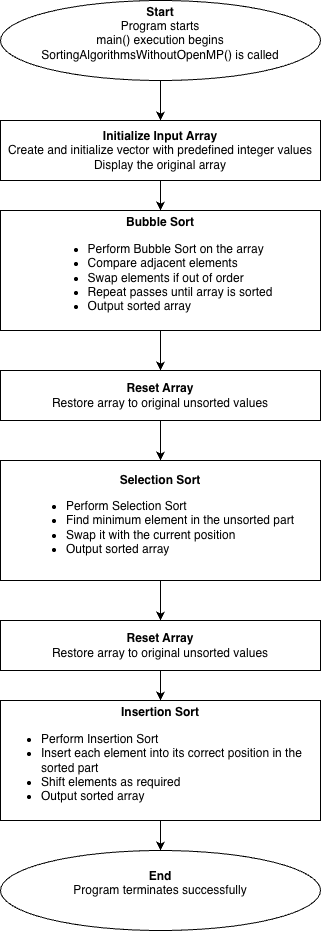

The diagram above was exported from draw.io. Its source (the exported page's mxGraphModel, read from the mxfile embedded in the PNG):
<mxGraphModel dx="934" dy="496" grid="1" gridSize="10" guides="1" tooltips="1" connect="1" arrows="1" fold="1" page="1" pageScale="1" pageWidth="827" pageHeight="1169" math="0" shadow="0">
  <root>
    <mxCell id="0" />
    <mxCell id="1" parent="0" />
    <mxCell id="T4VMRuU3TmBTZo81HAVx-3" edge="1" parent="1" source="T4VMRuU3TmBTZo81HAVx-1" style="edgeStyle=orthogonalEdgeStyle;rounded=0;orthogonalLoop=1;jettySize=auto;html=1;fontFamily=Helvetica;" target="T4VMRuU3TmBTZo81HAVx-2" value="">
      <mxGeometry relative="1" as="geometry" />
    </mxCell>
    <mxCell id="T4VMRuU3TmBTZo81HAVx-1" parent="1" style="ellipse;whiteSpace=wrap;html=1;fontFamily=Helvetica;" value="&lt;div&gt;&lt;b&gt;Start&lt;/b&gt;&lt;/div&gt;&lt;div&gt;Program starts&lt;/div&gt;&lt;div&gt;main() execution begins&lt;/div&gt;&lt;div&gt;SortingAlgorithmsWithoutOpenMP() is called&lt;/div&gt;&lt;div&gt;&lt;br&gt;&lt;/div&gt;" vertex="1">
      <mxGeometry height="80" width="320" x="320" y="40" as="geometry" />
    </mxCell>
    <mxCell id="T4VMRuU3TmBTZo81HAVx-5" edge="1" parent="1" source="T4VMRuU3TmBTZo81HAVx-2" style="edgeStyle=orthogonalEdgeStyle;rounded=0;orthogonalLoop=1;jettySize=auto;html=1;fontFamily=Helvetica;" target="T4VMRuU3TmBTZo81HAVx-4" value="">
      <mxGeometry relative="1" as="geometry" />
    </mxCell>
    <mxCell id="T4VMRuU3TmBTZo81HAVx-2" parent="1" style="rounded=0;whiteSpace=wrap;html=1;fontFamily=Helvetica;" value="&lt;div&gt;&lt;b&gt;Initialize Input Array&lt;/b&gt;&lt;/div&gt;&lt;div&gt;Create and initialize vector with predefined integer values&lt;/div&gt;&lt;div&gt;Display the original array&lt;/div&gt;" vertex="1">
      <mxGeometry height="60" width="320" x="320" y="160" as="geometry" />
    </mxCell>
    <mxCell id="T4VMRuU3TmBTZo81HAVx-7" edge="1" parent="1" source="T4VMRuU3TmBTZo81HAVx-4" style="edgeStyle=orthogonalEdgeStyle;rounded=0;orthogonalLoop=1;jettySize=auto;html=1;fontFamily=Helvetica;" target="T4VMRuU3TmBTZo81HAVx-6" value="">
      <mxGeometry relative="1" as="geometry" />
    </mxCell>
    <mxCell id="T4VMRuU3TmBTZo81HAVx-4" parent="1" style="rounded=0;whiteSpace=wrap;html=1;fontFamily=Helvetica;" value="&lt;div&gt;&lt;b&gt;Bubble Sort&lt;/b&gt;&lt;/div&gt;&lt;div style=&quot;&quot;&gt;&lt;ul&gt;&lt;li style=&quot;text-align: left;&quot;&gt;Perform Bubble Sort on the array&lt;/li&gt;&lt;li style=&quot;text-align: left;&quot;&gt;Compare adjacent elements&lt;/li&gt;&lt;li style=&quot;text-align: left;&quot;&gt;Swap elements if out of order&lt;/li&gt;&lt;li style=&quot;text-align: left;&quot;&gt;Repeat passes until array is sorted&lt;/li&gt;&lt;li style=&quot;text-align: left;&quot;&gt;Output sorted array&lt;/li&gt;&lt;/ul&gt;&lt;/div&gt;" vertex="1">
      <mxGeometry height="120" width="320" x="320" y="250" as="geometry" />
    </mxCell>
    <mxCell id="T4VMRuU3TmBTZo81HAVx-11" edge="1" parent="1" source="T4VMRuU3TmBTZo81HAVx-6" style="edgeStyle=orthogonalEdgeStyle;rounded=0;orthogonalLoop=1;jettySize=auto;html=1;fontFamily=Helvetica;" target="T4VMRuU3TmBTZo81HAVx-9" value="">
      <mxGeometry relative="1" as="geometry" />
    </mxCell>
    <mxCell id="T4VMRuU3TmBTZo81HAVx-6" parent="1" style="rounded=0;whiteSpace=wrap;html=1;fontFamily=Helvetica;" value="&lt;div&gt;&lt;b&gt;Reset Array&lt;/b&gt;&lt;/div&gt;&lt;div&gt;Restore array to original unsorted values&lt;/div&gt;" vertex="1">
      <mxGeometry height="50" width="320" x="320" y="410" as="geometry" />
    </mxCell>
    <mxCell id="T4VMRuU3TmBTZo81HAVx-8" edge="1" parent="1" source="T4VMRuU3TmBTZo81HAVx-9" style="edgeStyle=orthogonalEdgeStyle;rounded=0;orthogonalLoop=1;jettySize=auto;html=1;fontFamily=Helvetica;" target="T4VMRuU3TmBTZo81HAVx-10" value="">
      <mxGeometry relative="1" as="geometry" />
    </mxCell>
    <mxCell id="T4VMRuU3TmBTZo81HAVx-9" parent="1" style="rounded=0;whiteSpace=wrap;html=1;fontFamily=Helvetica;" value="&lt;div&gt;&lt;span style=&quot;text-align: left; background-color: transparent; color: light-dark(rgb(0, 0, 0), rgb(255, 255, 255));&quot;&gt;&lt;b&gt;Selection&lt;/b&gt;&lt;/span&gt;&lt;b&gt;&amp;nbsp;Sort&lt;/b&gt;&lt;/div&gt;&lt;div style=&quot;&quot;&gt;&lt;ul&gt;&lt;li style=&quot;text-align: left;&quot;&gt;&lt;span style=&quot;background-color: transparent; color: light-dark(rgb(0, 0, 0), rgb(255, 255, 255));&quot;&gt;Perform Selection Sort&lt;/span&gt;&lt;/li&gt;&lt;li style=&quot;text-align: left;&quot;&gt;Find minimum element in the unsorted part&lt;/li&gt;&lt;li style=&quot;text-align: left;&quot;&gt;Swap it with the current position&lt;/li&gt;&lt;li style=&quot;text-align: left;&quot;&gt;Output sorted array&lt;/li&gt;&lt;/ul&gt;&lt;/div&gt;" vertex="1">
      <mxGeometry height="120" width="320" x="320" y="500" as="geometry" />
    </mxCell>
    <mxCell id="T4VMRuU3TmBTZo81HAVx-13" edge="1" parent="1" source="T4VMRuU3TmBTZo81HAVx-10" style="edgeStyle=orthogonalEdgeStyle;rounded=0;orthogonalLoop=1;jettySize=auto;html=1;fontFamily=Helvetica;" target="T4VMRuU3TmBTZo81HAVx-12" value="">
      <mxGeometry relative="1" as="geometry" />
    </mxCell>
    <mxCell id="T4VMRuU3TmBTZo81HAVx-10" parent="1" style="rounded=0;whiteSpace=wrap;html=1;fontFamily=Helvetica;" value="&lt;div&gt;&lt;b&gt;Reset Array&lt;/b&gt;&lt;/div&gt;&lt;div&gt;Restore array to original unsorted values&lt;/div&gt;" vertex="1">
      <mxGeometry height="50" width="320" x="320" y="660" as="geometry" />
    </mxCell>
    <mxCell id="T4VMRuU3TmBTZo81HAVx-15" edge="1" parent="1" source="T4VMRuU3TmBTZo81HAVx-12" style="edgeStyle=orthogonalEdgeStyle;rounded=0;orthogonalLoop=1;jettySize=auto;html=1;fontFamily=Helvetica;" target="T4VMRuU3TmBTZo81HAVx-14" value="">
      <mxGeometry relative="1" as="geometry" />
    </mxCell>
    <mxCell id="T4VMRuU3TmBTZo81HAVx-12" parent="1" style="rounded=0;whiteSpace=wrap;html=1;fontFamily=Helvetica;" value="&lt;div&gt;&lt;span style=&quot;text-align: left; background-color: transparent; color: light-dark(rgb(0, 0, 0), rgb(255, 255, 255));&quot;&gt;&lt;b&gt;Insertion&lt;/b&gt;&lt;/span&gt;&lt;b&gt;&amp;nbsp;Sort&lt;/b&gt;&lt;/div&gt;&lt;div style=&quot;&quot;&gt;&lt;ul&gt;&lt;li style=&quot;text-align: left;&quot;&gt;Perform Insertion Sort&lt;/li&gt;&lt;li style=&quot;text-align: left;&quot;&gt;Insert each element into its correct position in the sorted part&lt;/li&gt;&lt;li style=&quot;text-align: left;&quot;&gt;Shift elements as required&lt;/li&gt;&lt;li style=&quot;text-align: left;&quot;&gt;Output sorted array&lt;/li&gt;&lt;/ul&gt;&lt;/div&gt;" vertex="1">
      <mxGeometry height="120" width="320" x="320" y="740" as="geometry" />
    </mxCell>
    <mxCell id="T4VMRuU3TmBTZo81HAVx-14" parent="1" style="ellipse;whiteSpace=wrap;html=1;fontFamily=Helvetica;" value="&lt;div&gt;&lt;b&gt;End&lt;/b&gt;&lt;/div&gt;&lt;div&gt;Program terminates successfully&lt;/div&gt;&lt;div&gt;&lt;br&gt;&lt;/div&gt;" vertex="1">
      <mxGeometry height="80" width="320" x="320" y="890" as="geometry" />
    </mxCell>
  </root>
</mxGraphModel>